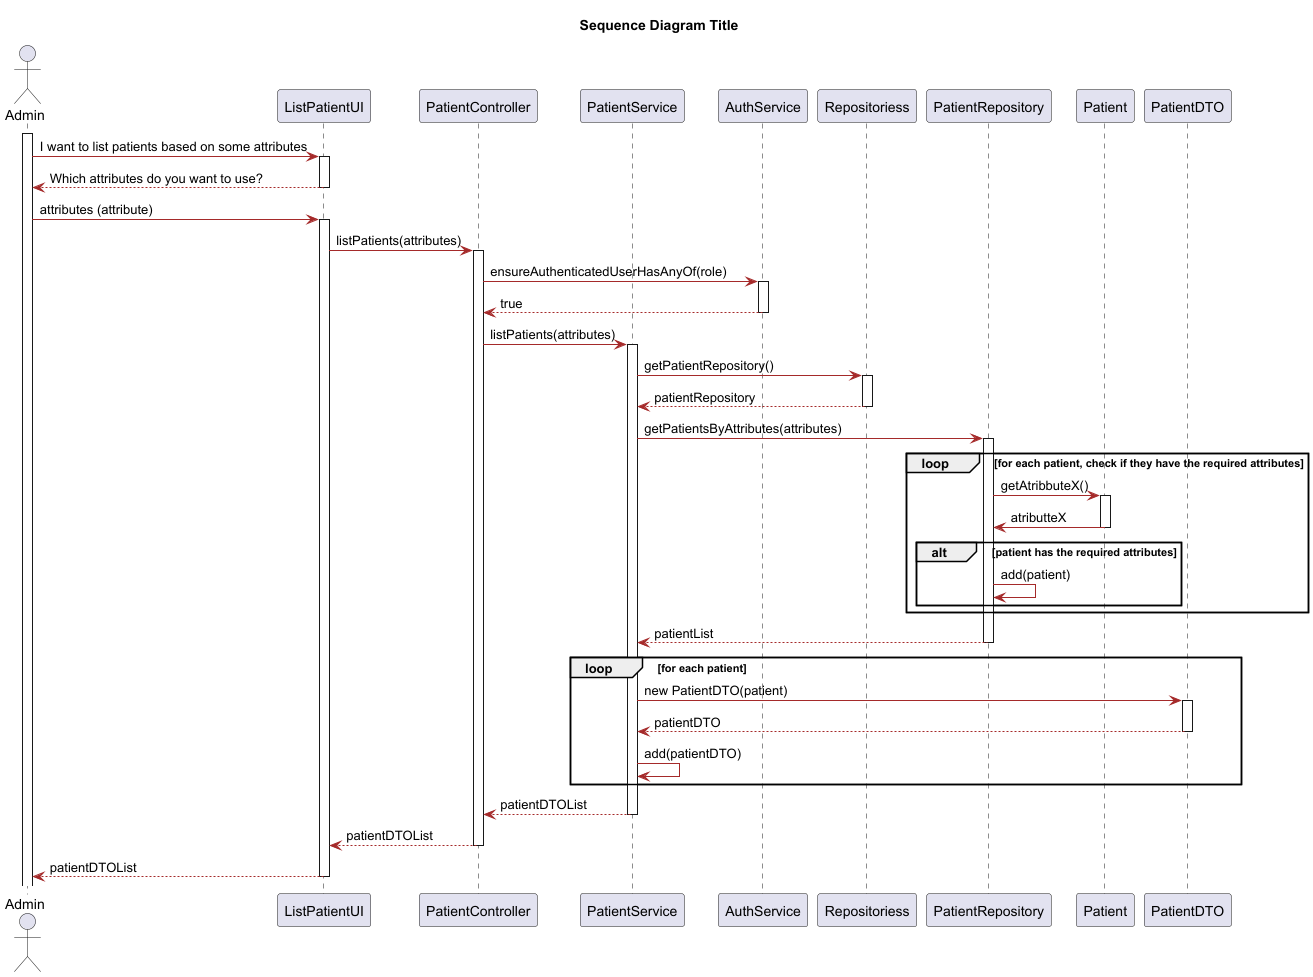

The diagram above was rendered by PlantUML. Its source (embedded in the PNG):
@startuml
title Sequence Diagram Title
skinparam classAttributeIconSize 0

skinparam class {
    LifeLineBorderColor DodgerBlue
    LifeLineBackgroundColor APPLICATION
    BackgroundColor LemonChiffon
    ArrowColor Brown
    BorderColor SaddleBrown
}

skinparam packageStyle rectangle

skinparam card {
    LifeLineBorderColor DodgerBlue
    LifeLineBackgroundColor APPLICATION
    BackgroundColor LemonChiffon
    ArrowColor Brown
    BorderColor SaddleBrown
}

actor Admin
participant "ListPatientUI" as UI
participant "PatientController" as Controller
participant "PatientService" as userService
participant "AuthService" as auth
participant "Repositoriess" as Repo
participant "PatientRepository" as userRepo
participant "Patient" as user
participant "PatientDTO" as userDTO

activate Admin
Admin -> UI: I want to list patients based on some attributes

activate UI
UI --> Admin : Which attributes do you want to use?
deactivate UI

Admin -> UI : attributes (attribute)

activate UI
UI -> Controller: listPatients(attributes)

activate Controller
Controller -> auth: ensureAuthenticatedUserHasAnyOf(role)

activate auth
auth --> Controller:  true
deactivate auth

Controller -> userService : listPatients(attributes)

activate userService
userService -> Repo : getPatientRepository()

activate Repo
Repo --> userService : patientRepository
deactivate Repo

userService -> userRepo : getPatientsByAttributes(attributes)

activate userRepo
loop for each patient, check if they have the required attributes
        userRepo -> user : getAtribbuteX()

        activate user
        user -> userRepo : atributteX
        deactivate user
    alt patient has the required attributes

        userRepo -> userRepo : add(patient)
    end

end
userRepo --> userService : patientList
deactivate userRepo

loop for each patient
    userService -> userDTO : new PatientDTO(patient)

    activate userDTO
    userDTO --> userService : patientDTO
    deactivate userDTO

    userService -> userService : add(patientDTO)
end

userService --> Controller : patientDTOList
deactivate userService

Controller --> UI : patientDTOList
deactivate Controller

UI --> Admin : patientDTOList
deactivate UI












@enduml